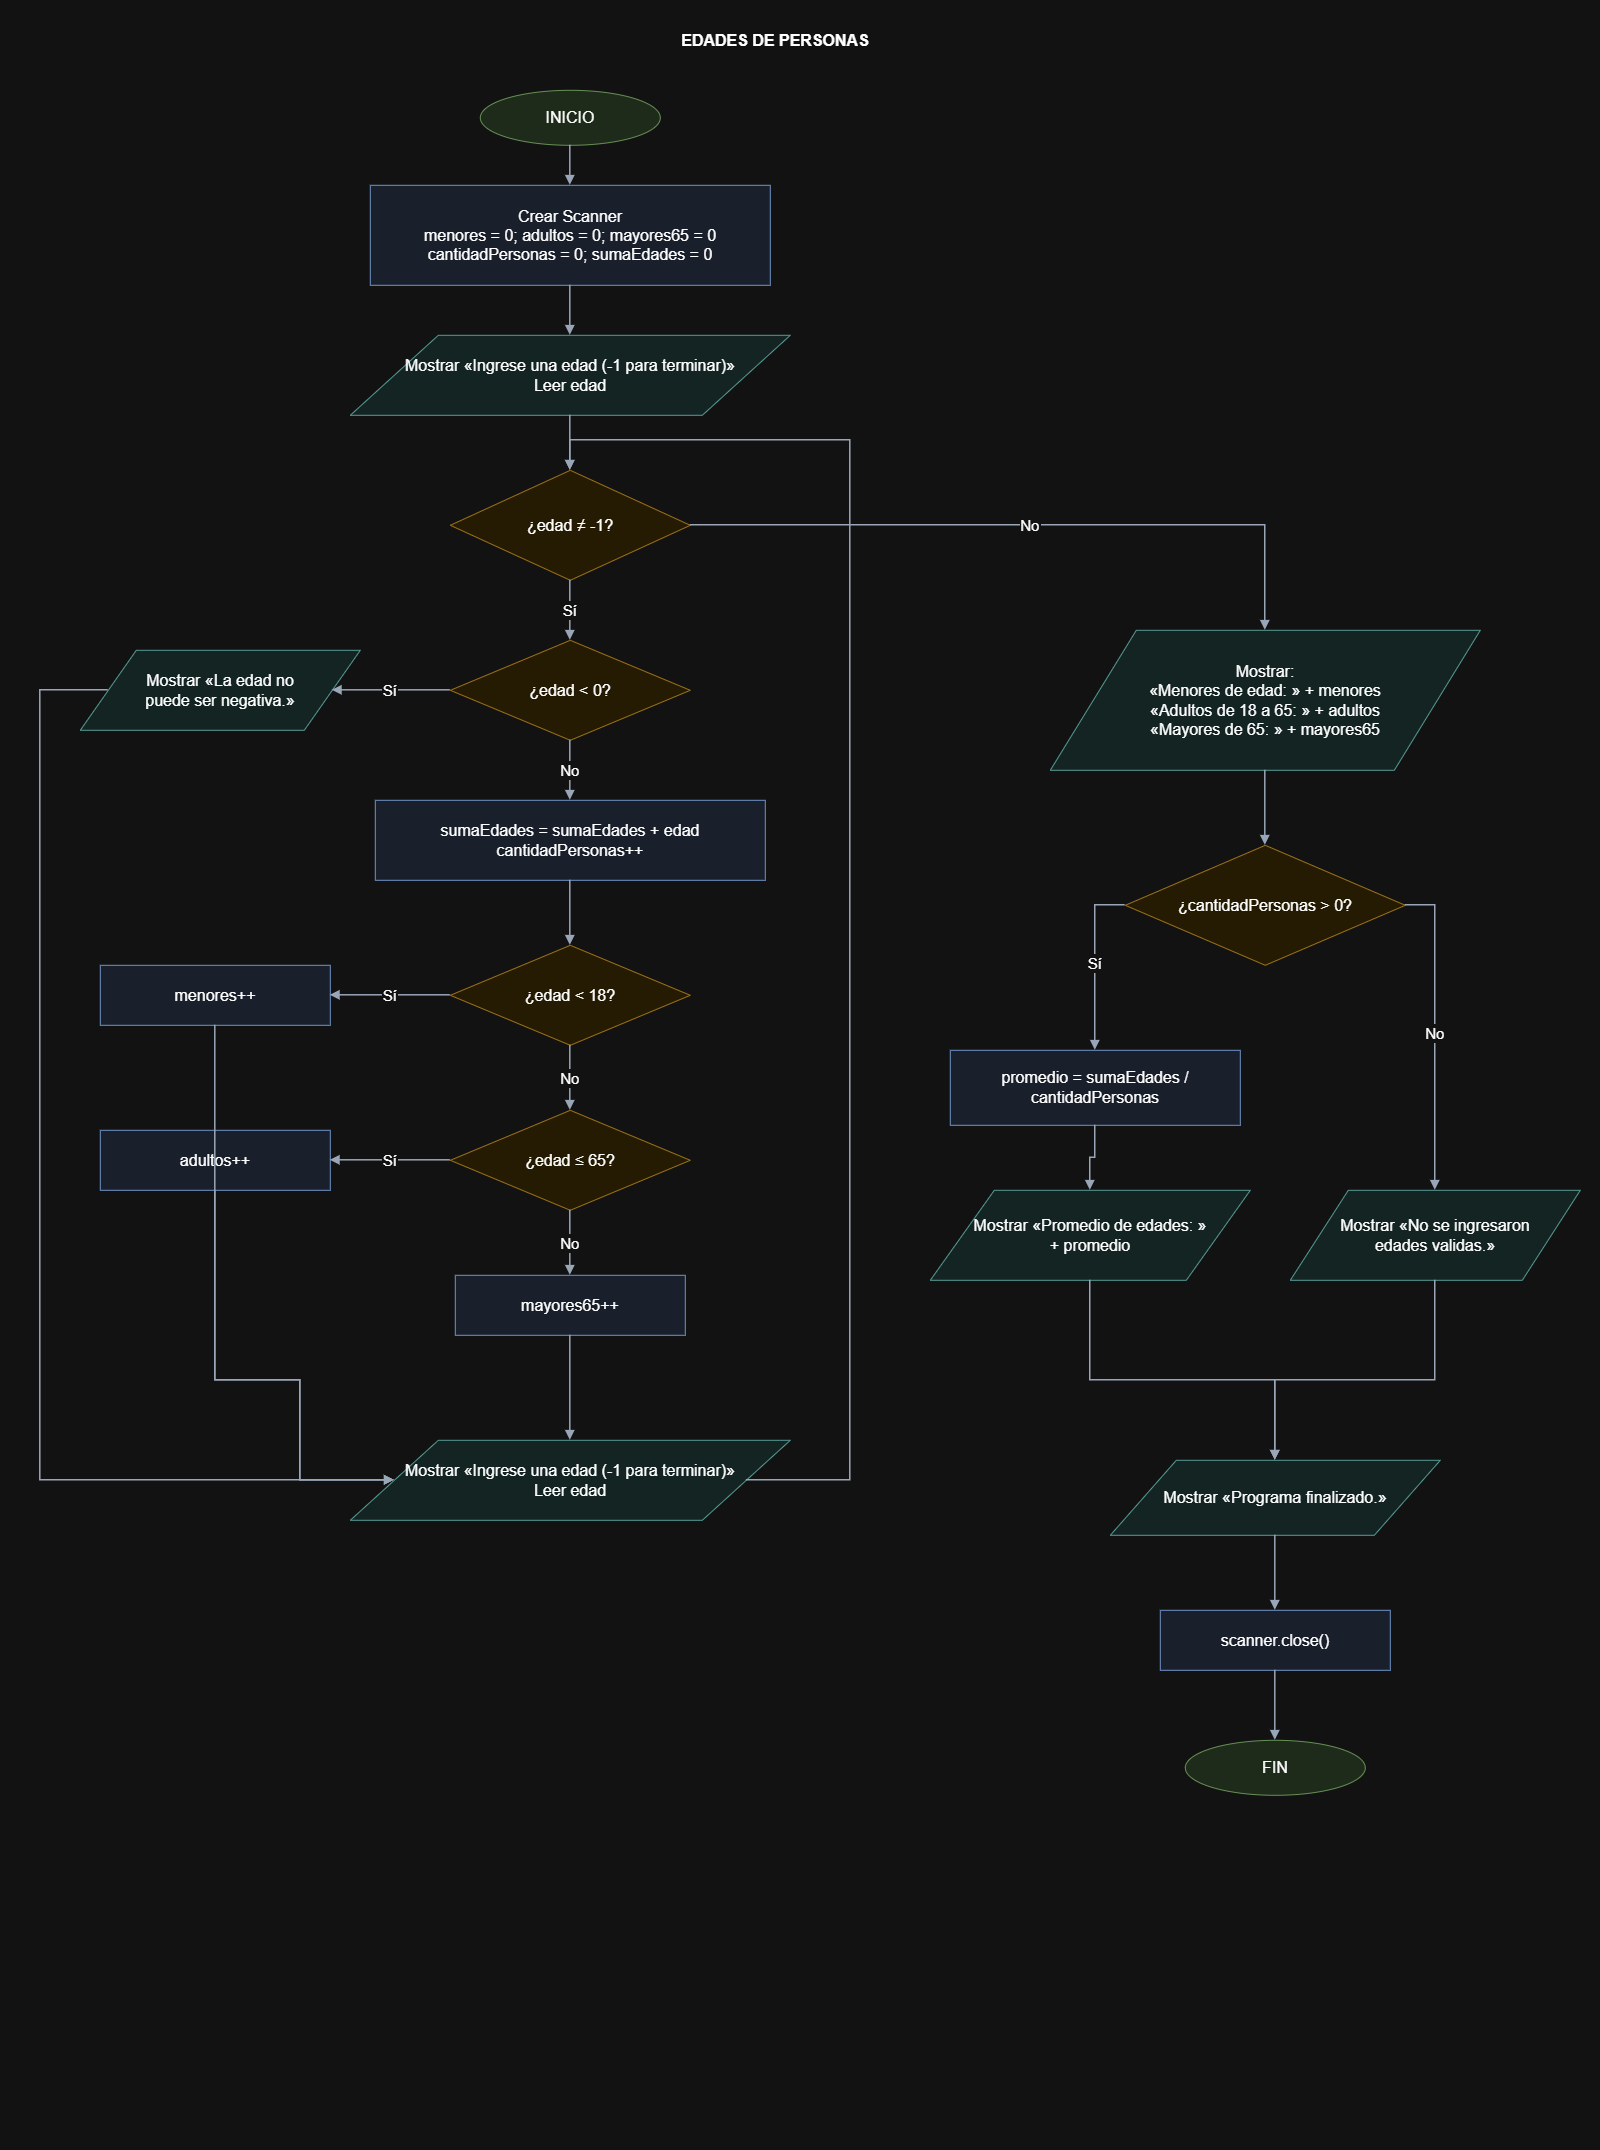

The diagram above was exported from draw.io. Its source (the exported page's mxGraphModel, read from the mxfile embedded in the PNG):
<mxGraphModel dx="2545" dy="1775" grid="1" gridSize="10" guides="1" tooltips="1" connect="1" arrows="1" fold="1" page="1" pageScale="1" pageWidth="1600" pageHeight="2150" math="0" shadow="0">
  <root>
    <mxCell id="0" />
    <mxCell id="1" parent="0" />
    <mxCell id="title" parent="1" style="text;strokeColor=none;fillColor=none;fontStyle=1;whiteSpace=wrap;html=0;fontFamily=Arial;fontSize=16;align=center;verticalAlign=middle;spacing=8;" value="EDADES DE PERSONAS" vertex="1">
      <mxGeometry height="40" width="750" x="400" y="20" as="geometry" />
    </mxCell>
    <mxCell id="start" parent="1" style="ellipse;fillColor=#dcebd7;strokeColor=#5c8c48;whiteSpace=wrap;html=0;fontFamily=Arial;fontSize=16;align=center;verticalAlign=middle;spacing=8;" value="INICIO" vertex="1">
      <mxGeometry height="55" width="180" x="480" y="90" as="geometry" />
    </mxCell>
    <mxCell id="init" parent="1" style="rounded=0;fillColor=#e8f0fe;strokeColor=#4772ad;whiteSpace=wrap;html=0;fontFamily=Arial;fontSize=16;align=center;verticalAlign=middle;spacing=8;" value="Crear Scanner&#10;menores = 0; adultos = 0; mayores65 = 0&#10;cantidadPersonas = 0; sumaEdades = 0" vertex="1">
      <mxGeometry height="100" width="400" x="370" y="185" as="geometry" />
    </mxCell>
    <mxCell id="read" parent="1" style="shape=parallelogram;perimeter=parallelogramPerimeter;fillColor=#e0f2f1;strokeColor=#32847c;whiteSpace=wrap;html=0;fontFamily=Arial;fontSize=16;align=center;verticalAlign=middle;spacing=8;" value="Mostrar «Ingrese una edad (-1 para terminar)»&#10;Leer edad" vertex="1">
      <mxGeometry height="80" width="440" x="350" y="335" as="geometry" />
    </mxCell>
    <mxCell id="loop" parent="1" style="rhombus;fillColor=#fff3d6;strokeColor=#bd8b22;whiteSpace=wrap;html=0;fontFamily=Arial;fontSize=16;align=center;verticalAlign=middle;spacing=8;" value="¿edad ≠ -1?" vertex="1">
      <mxGeometry height="110" width="240" x="450" y="470" as="geometry" />
    </mxCell>
    <mxCell id="invalid" parent="1" style="rhombus;fillColor=#fff3d6;strokeColor=#bd8b22;whiteSpace=wrap;html=0;fontFamily=Arial;fontSize=16;align=center;verticalAlign=middle;spacing=8;" value="¿edad &lt; 0?" vertex="1">
      <mxGeometry height="100" width="240" x="450" y="640" as="geometry" />
    </mxCell>
    <mxCell id="error" parent="1" style="shape=parallelogram;perimeter=parallelogramPerimeter;fillColor=#e0f2f1;strokeColor=#32847c;whiteSpace=wrap;html=0;fontFamily=Arial;fontSize=16;align=center;verticalAlign=middle;spacing=8;" value="Mostrar «La edad no&#10;puede ser negativa.»" vertex="1">
      <mxGeometry height="80" width="280" x="80" y="650" as="geometry" />
    </mxCell>
    <mxCell id="sum" parent="1" style="rounded=0;fillColor=#e8f0fe;strokeColor=#4772ad;whiteSpace=wrap;html=0;fontFamily=Arial;fontSize=16;align=center;verticalAlign=middle;spacing=8;" value="sumaEdades = sumaEdades + edad&#10;cantidadPersonas++" vertex="1">
      <mxGeometry height="80" width="390" x="375" y="800" as="geometry" />
    </mxCell>
    <mxCell id="minor" parent="1" style="rhombus;fillColor=#fff3d6;strokeColor=#bd8b22;whiteSpace=wrap;html=0;fontFamily=Arial;fontSize=16;align=center;verticalAlign=middle;spacing=8;" value="¿edad &lt; 18?" vertex="1">
      <mxGeometry height="100" width="240" x="450" y="945" as="geometry" />
    </mxCell>
    <mxCell id="mininc" parent="1" style="rounded=0;fillColor=#e8f0fe;strokeColor=#4772ad;whiteSpace=wrap;html=0;fontFamily=Arial;fontSize=16;align=center;verticalAlign=middle;spacing=8;" value="menores++" vertex="1">
      <mxGeometry height="60" width="230" x="100" y="965" as="geometry" />
    </mxCell>
    <mxCell id="adult" parent="1" style="rhombus;fillColor=#fff3d6;strokeColor=#bd8b22;whiteSpace=wrap;html=0;fontFamily=Arial;fontSize=16;align=center;verticalAlign=middle;spacing=8;" value="¿edad ≤ 65?" vertex="1">
      <mxGeometry height="100" width="240" x="450" y="1110" as="geometry" />
    </mxCell>
    <mxCell id="adultinc" parent="1" style="rounded=0;fillColor=#e8f0fe;strokeColor=#4772ad;whiteSpace=wrap;html=0;fontFamily=Arial;fontSize=16;align=center;verticalAlign=middle;spacing=8;" value="adultos++" vertex="1">
      <mxGeometry height="60" width="230" x="100" y="1130" as="geometry" />
    </mxCell>
    <mxCell id="oldinc" parent="1" style="rounded=0;fillColor=#e8f0fe;strokeColor=#4772ad;whiteSpace=wrap;html=0;fontFamily=Arial;fontSize=16;align=center;verticalAlign=middle;spacing=8;" value="mayores65++" vertex="1">
      <mxGeometry height="60" width="230" x="455" y="1275" as="geometry" />
    </mxCell>
    <mxCell id="readagain" parent="1" style="shape=parallelogram;perimeter=parallelogramPerimeter;fillColor=#e0f2f1;strokeColor=#32847c;whiteSpace=wrap;html=0;fontFamily=Arial;fontSize=16;align=center;verticalAlign=middle;spacing=8;" value="Mostrar «Ingrese una edad (-1 para terminar)»&#10;Leer edad" vertex="1">
      <mxGeometry height="80" width="440" x="350" y="1440" as="geometry" />
    </mxCell>
    <mxCell id="counts" parent="1" style="shape=parallelogram;perimeter=parallelogramPerimeter;fillColor=#e0f2f1;strokeColor=#32847c;whiteSpace=wrap;html=0;fontFamily=Arial;fontSize=16;align=center;verticalAlign=middle;spacing=8;" value="Mostrar:&#10;«Menores de edad: » + menores&#10;«Adultos de 18 a 65: » + adultos&#10;«Mayores de 65: » + mayores65" vertex="1">
      <mxGeometry height="140" width="430" x="1050" y="630" as="geometry" />
    </mxCell>
    <mxCell id="has" parent="1" style="rhombus;fillColor=#fff3d6;strokeColor=#bd8b22;whiteSpace=wrap;html=0;fontFamily=Arial;fontSize=16;align=center;verticalAlign=middle;spacing=8;" value="¿cantidadPersonas &gt; 0?" vertex="1">
      <mxGeometry height="120" width="280" x="1125" y="845" as="geometry" />
    </mxCell>
    <mxCell id="avg" parent="1" style="rounded=0;fillColor=#e8f0fe;strokeColor=#4772ad;whiteSpace=wrap;html=0;fontFamily=Arial;fontSize=16;align=center;verticalAlign=middle;spacing=8;" value="promedio = sumaEdades /&#10;cantidadPersonas" vertex="1">
      <mxGeometry height="75" width="290" x="950" y="1050" as="geometry" />
    </mxCell>
    <mxCell id="avgout" parent="1" style="shape=parallelogram;perimeter=parallelogramPerimeter;fillColor=#e0f2f1;strokeColor=#32847c;whiteSpace=wrap;html=0;fontFamily=Arial;fontSize=16;align=center;verticalAlign=middle;spacing=8;" value="Mostrar «Promedio de edades: »&#10;+ promedio" vertex="1">
      <mxGeometry height="90" width="320" x="930" y="1190" as="geometry" />
    </mxCell>
    <mxCell id="empty" parent="1" style="shape=parallelogram;perimeter=parallelogramPerimeter;fillColor=#e0f2f1;strokeColor=#32847c;whiteSpace=wrap;html=0;fontFamily=Arial;fontSize=16;align=center;verticalAlign=middle;spacing=8;" value="Mostrar «No se ingresaron&#10;edades validas.»" vertex="1">
      <mxGeometry height="90" width="290" x="1290" y="1190" as="geometry" />
    </mxCell>
    <mxCell id="finished" parent="1" style="shape=parallelogram;perimeter=parallelogramPerimeter;fillColor=#e0f2f1;strokeColor=#32847c;whiteSpace=wrap;html=0;fontFamily=Arial;fontSize=16;align=center;verticalAlign=middle;spacing=8;" value="Mostrar «Programa finalizado.»" vertex="1">
      <mxGeometry height="75" width="330" x="1110" y="1460" as="geometry" />
    </mxCell>
    <mxCell id="close" parent="1" style="rounded=0;fillColor=#e8f0fe;strokeColor=#4772ad;whiteSpace=wrap;html=0;fontFamily=Arial;fontSize=16;align=center;verticalAlign=middle;spacing=8;" value="scanner.close()" vertex="1">
      <mxGeometry height="60" width="230" x="1160" y="1610" as="geometry" />
    </mxCell>
    <mxCell id="end" parent="1" style="ellipse;fillColor=#dcebd7;strokeColor=#5c8c48;whiteSpace=wrap;html=0;fontFamily=Arial;fontSize=16;align=center;verticalAlign=middle;spacing=8;" value="FIN" vertex="1">
      <mxGeometry height="55" width="180" x="1185" y="1740" as="geometry" />
    </mxCell>
    <mxCell id="e24" edge="1" parent="1" source="start" style="edgeStyle=orthogonalEdgeStyle;rounded=0;html=0;endArrow=block;endFill=1;strokeColor=#46566b;strokeWidth=1.5;fontFamily=Arial;fontSize=15;labelBackgroundColor=#ffffff;exitX=0.5;exitY=1;exitDx=0;exitDy=0;entryX=0.5;entryY=0;entryDx=0;entryDy=0;" target="init" value="">
      <mxGeometry relative="1" as="geometry" />
    </mxCell>
    <mxCell id="e25" edge="1" parent="1" source="init" style="edgeStyle=orthogonalEdgeStyle;rounded=0;html=0;endArrow=block;endFill=1;strokeColor=#46566b;strokeWidth=1.5;fontFamily=Arial;fontSize=15;labelBackgroundColor=#ffffff;exitX=0.5;exitY=1;exitDx=0;exitDy=0;entryX=0.5;entryY=0;entryDx=0;entryDy=0;" target="read" value="">
      <mxGeometry relative="1" as="geometry" />
    </mxCell>
    <mxCell id="e26" edge="1" parent="1" source="read" style="edgeStyle=orthogonalEdgeStyle;rounded=0;html=0;endArrow=block;endFill=1;strokeColor=#46566b;strokeWidth=1.5;fontFamily=Arial;fontSize=15;labelBackgroundColor=#ffffff;exitX=0.5;exitY=1;exitDx=0;exitDy=0;entryX=0.5;entryY=0;entryDx=0;entryDy=0;" target="loop" value="">
      <mxGeometry relative="1" as="geometry" />
    </mxCell>
    <mxCell id="e27" edge="1" parent="1" source="sum" style="edgeStyle=orthogonalEdgeStyle;rounded=0;html=0;endArrow=block;endFill=1;strokeColor=#46566b;strokeWidth=1.5;fontFamily=Arial;fontSize=15;labelBackgroundColor=#ffffff;exitX=0.5;exitY=1;exitDx=0;exitDy=0;entryX=0.5;entryY=0;entryDx=0;entryDy=0;" target="minor" value="">
      <mxGeometry relative="1" as="geometry" />
    </mxCell>
    <mxCell id="e28" edge="1" parent="1" source="oldinc" style="edgeStyle=orthogonalEdgeStyle;rounded=0;html=0;endArrow=block;endFill=1;strokeColor=#46566b;strokeWidth=1.5;fontFamily=Arial;fontSize=15;labelBackgroundColor=#ffffff;exitX=0.5;exitY=1;exitDx=0;exitDy=0;entryX=0.5;entryY=0;entryDx=0;entryDy=0;" target="readagain" value="">
      <mxGeometry relative="1" as="geometry" />
    </mxCell>
    <mxCell id="e29" edge="1" parent="1" source="counts" style="edgeStyle=orthogonalEdgeStyle;rounded=0;html=0;endArrow=block;endFill=1;strokeColor=#46566b;strokeWidth=1.5;fontFamily=Arial;fontSize=15;labelBackgroundColor=#ffffff;exitX=0.5;exitY=1;exitDx=0;exitDy=0;entryX=0.5;entryY=0;entryDx=0;entryDy=0;" target="has" value="">
      <mxGeometry relative="1" as="geometry" />
    </mxCell>
    <mxCell id="e30" edge="1" parent="1" source="avg" style="edgeStyle=orthogonalEdgeStyle;rounded=0;html=0;endArrow=block;endFill=1;strokeColor=#46566b;strokeWidth=1.5;fontFamily=Arial;fontSize=15;labelBackgroundColor=#ffffff;exitX=0.5;exitY=1;exitDx=0;exitDy=0;entryX=0.5;entryY=0;entryDx=0;entryDy=0;" target="avgout" value="">
      <mxGeometry relative="1" as="geometry" />
    </mxCell>
    <mxCell id="e31" edge="1" parent="1" source="finished" style="edgeStyle=orthogonalEdgeStyle;rounded=0;html=0;endArrow=block;endFill=1;strokeColor=#46566b;strokeWidth=1.5;fontFamily=Arial;fontSize=15;labelBackgroundColor=#ffffff;exitX=0.5;exitY=1;exitDx=0;exitDy=0;entryX=0.5;entryY=0;entryDx=0;entryDy=0;" target="close" value="">
      <mxGeometry relative="1" as="geometry" />
    </mxCell>
    <mxCell id="e32" edge="1" parent="1" source="close" style="edgeStyle=orthogonalEdgeStyle;rounded=0;html=0;endArrow=block;endFill=1;strokeColor=#46566b;strokeWidth=1.5;fontFamily=Arial;fontSize=15;labelBackgroundColor=#ffffff;exitX=0.5;exitY=1;exitDx=0;exitDy=0;entryX=0.5;entryY=0;entryDx=0;entryDy=0;" target="end" value="">
      <mxGeometry relative="1" as="geometry" />
    </mxCell>
    <mxCell id="e33" edge="1" parent="1" source="loop" style="edgeStyle=orthogonalEdgeStyle;rounded=0;html=0;endArrow=block;endFill=1;strokeColor=#46566b;strokeWidth=1.5;fontFamily=Arial;fontSize=15;labelBackgroundColor=#ffffff;exitX=0.5;exitY=1;exitDx=0;exitDy=0;entryX=0.5;entryY=0;entryDx=0;entryDy=0;" target="invalid" value="Sí">
      <mxGeometry relative="1" as="geometry" />
    </mxCell>
    <mxCell id="e34" edge="1" parent="1" source="loop" style="edgeStyle=orthogonalEdgeStyle;rounded=0;html=0;endArrow=block;endFill=1;strokeColor=#46566b;strokeWidth=1.5;fontFamily=Arial;fontSize=15;labelBackgroundColor=#ffffff;exitX=1;exitY=0.5;exitDx=0;exitDy=0;entryX=0.5;entryY=0;entryDx=0;entryDy=0;" target="counts" value="No">
      <mxGeometry relative="1" as="geometry">
        <Array as="points">
          <mxPoint x="1265" y="525" />
        </Array>
      </mxGeometry>
    </mxCell>
    <mxCell id="e35" edge="1" parent="1" source="invalid" style="edgeStyle=orthogonalEdgeStyle;rounded=0;html=0;endArrow=block;endFill=1;strokeColor=#46566b;strokeWidth=1.5;fontFamily=Arial;fontSize=15;labelBackgroundColor=#ffffff;exitX=0;exitY=0.5;exitDx=0;exitDy=0;entryX=1;entryY=0.5;entryDx=0;entryDy=0;" target="error" value="Sí">
      <mxGeometry relative="1" as="geometry" />
    </mxCell>
    <mxCell id="e36" edge="1" parent="1" source="invalid" style="edgeStyle=orthogonalEdgeStyle;rounded=0;html=0;endArrow=block;endFill=1;strokeColor=#46566b;strokeWidth=1.5;fontFamily=Arial;fontSize=15;labelBackgroundColor=#ffffff;exitX=0.5;exitY=1;exitDx=0;exitDy=0;entryX=0.5;entryY=0;entryDx=0;entryDy=0;" target="sum" value="No">
      <mxGeometry relative="1" as="geometry" />
    </mxCell>
    <mxCell id="e37" edge="1" parent="1" source="error" style="edgeStyle=orthogonalEdgeStyle;rounded=0;html=0;endArrow=block;endFill=1;strokeColor=#46566b;strokeWidth=1.5;fontFamily=Arial;fontSize=15;labelBackgroundColor=#ffffff;exitX=0;exitY=0.5;exitDx=0;exitDy=0;entryX=0;entryY=0.5;entryDx=0;entryDy=0;" target="readagain" value="">
      <mxGeometry relative="1" as="geometry">
        <Array as="points">
          <mxPoint x="40" y="690" />
          <mxPoint x="40" y="1480" />
        </Array>
      </mxGeometry>
    </mxCell>
    <mxCell id="e38" edge="1" parent="1" source="minor" style="edgeStyle=orthogonalEdgeStyle;rounded=0;html=0;endArrow=block;endFill=1;strokeColor=#46566b;strokeWidth=1.5;fontFamily=Arial;fontSize=15;labelBackgroundColor=#ffffff;exitX=0;exitY=0.5;exitDx=0;exitDy=0;entryX=1;entryY=0.5;entryDx=0;entryDy=0;" target="mininc" value="Sí">
      <mxGeometry relative="1" as="geometry" />
    </mxCell>
    <mxCell id="e39" edge="1" parent="1" source="minor" style="edgeStyle=orthogonalEdgeStyle;rounded=0;html=0;endArrow=block;endFill=1;strokeColor=#46566b;strokeWidth=1.5;fontFamily=Arial;fontSize=15;labelBackgroundColor=#ffffff;exitX=0.5;exitY=1;exitDx=0;exitDy=0;entryX=0.5;entryY=0;entryDx=0;entryDy=0;" target="adult" value="No">
      <mxGeometry relative="1" as="geometry" />
    </mxCell>
    <mxCell id="e40" edge="1" parent="1" source="mininc" style="edgeStyle=orthogonalEdgeStyle;rounded=0;html=0;endArrow=block;endFill=1;strokeColor=#46566b;strokeWidth=1.5;fontFamily=Arial;fontSize=15;labelBackgroundColor=#ffffff;exitX=0.5;exitY=1;exitDx=0;exitDy=0;entryX=0;entryY=0.5;entryDx=0;entryDy=0;" target="readagain" value="">
      <mxGeometry relative="1" as="geometry">
        <Array as="points">
          <mxPoint x="215" y="1380" />
          <mxPoint x="300" y="1380" />
          <mxPoint x="300" y="1480" />
        </Array>
      </mxGeometry>
    </mxCell>
    <mxCell id="e41" edge="1" parent="1" source="adult" style="edgeStyle=orthogonalEdgeStyle;rounded=0;html=0;endArrow=block;endFill=1;strokeColor=#46566b;strokeWidth=1.5;fontFamily=Arial;fontSize=15;labelBackgroundColor=#ffffff;exitX=0;exitY=0.5;exitDx=0;exitDy=0;entryX=1;entryY=0.5;entryDx=0;entryDy=0;" target="adultinc" value="Sí">
      <mxGeometry relative="1" as="geometry" />
    </mxCell>
    <mxCell id="e42" edge="1" parent="1" source="adult" style="edgeStyle=orthogonalEdgeStyle;rounded=0;html=0;endArrow=block;endFill=1;strokeColor=#46566b;strokeWidth=1.5;fontFamily=Arial;fontSize=15;labelBackgroundColor=#ffffff;exitX=0.5;exitY=1;exitDx=0;exitDy=0;entryX=0.5;entryY=0;entryDx=0;entryDy=0;" target="oldinc" value="No">
      <mxGeometry relative="1" as="geometry" />
    </mxCell>
    <mxCell id="e43" edge="1" parent="1" source="adultinc" style="edgeStyle=orthogonalEdgeStyle;rounded=0;html=0;endArrow=block;endFill=1;strokeColor=#46566b;strokeWidth=1.5;fontFamily=Arial;fontSize=15;labelBackgroundColor=#ffffff;exitX=0.5;exitY=1;exitDx=0;exitDy=0;entryX=0;entryY=0.5;entryDx=0;entryDy=0;" target="readagain" value="">
      <mxGeometry relative="1" as="geometry">
        <Array as="points">
          <mxPoint x="215" y="1380" />
          <mxPoint x="300" y="1380" />
          <mxPoint x="300" y="1480" />
        </Array>
      </mxGeometry>
    </mxCell>
    <mxCell id="e44" edge="1" parent="1" source="readagain" style="edgeStyle=orthogonalEdgeStyle;rounded=0;html=0;endArrow=block;endFill=1;strokeColor=#46566b;strokeWidth=1.5;fontFamily=Arial;fontSize=15;labelBackgroundColor=#ffffff;exitX=1;exitY=0.5;exitDx=0;exitDy=0;entryX=0.5;entryY=0;entryDx=0;entryDy=0;" target="loop" value="">
      <mxGeometry relative="1" as="geometry">
        <Array as="points">
          <mxPoint x="850" y="1480" />
          <mxPoint x="850" y="440" />
          <mxPoint x="570" y="440" />
        </Array>
      </mxGeometry>
    </mxCell>
    <mxCell id="e45" edge="1" parent="1" source="has" style="edgeStyle=orthogonalEdgeStyle;rounded=0;html=0;endArrow=block;endFill=1;strokeColor=#46566b;strokeWidth=1.5;fontFamily=Arial;fontSize=15;labelBackgroundColor=#ffffff;exitX=0;exitY=0.5;exitDx=0;exitDy=0;entryX=0.5;entryY=0;entryDx=0;entryDy=0;" target="avg" value="Sí">
      <mxGeometry relative="1" as="geometry">
        <Array as="points">
          <mxPoint x="1095" y="905" />
        </Array>
      </mxGeometry>
    </mxCell>
    <mxCell id="e46" edge="1" parent="1" source="has" style="edgeStyle=orthogonalEdgeStyle;rounded=0;html=0;endArrow=block;endFill=1;strokeColor=#46566b;strokeWidth=1.5;fontFamily=Arial;fontSize=15;labelBackgroundColor=#ffffff;exitX=1;exitY=0.5;exitDx=0;exitDy=0;entryX=0.5;entryY=0;entryDx=0;entryDy=0;" target="empty" value="No">
      <mxGeometry relative="1" as="geometry">
        <Array as="points">
          <mxPoint x="1435" y="905" />
        </Array>
      </mxGeometry>
    </mxCell>
    <mxCell id="e47" edge="1" parent="1" source="avgout" style="edgeStyle=orthogonalEdgeStyle;rounded=0;html=0;endArrow=block;endFill=1;strokeColor=#46566b;strokeWidth=1.5;fontFamily=Arial;fontSize=15;labelBackgroundColor=#ffffff;exitX=0.5;exitY=1;exitDx=0;exitDy=0;entryX=0.5;entryY=0;entryDx=0;entryDy=0;" target="finished" value="">
      <mxGeometry relative="1" as="geometry">
        <Array as="points">
          <mxPoint x="1090" y="1380" />
          <mxPoint x="1275" y="1380" />
        </Array>
      </mxGeometry>
    </mxCell>
    <mxCell id="e48" edge="1" parent="1" source="empty" style="edgeStyle=orthogonalEdgeStyle;rounded=0;html=0;endArrow=block;endFill=1;strokeColor=#46566b;strokeWidth=1.5;fontFamily=Arial;fontSize=15;labelBackgroundColor=#ffffff;exitX=0.5;exitY=1;exitDx=0;exitDy=0;entryX=0.5;entryY=0;entryDx=0;entryDy=0;" target="finished" value="">
      <mxGeometry relative="1" as="geometry">
        <Array as="points">
          <mxPoint x="1435" y="1380" />
          <mxPoint x="1275" y="1380" />
        </Array>
      </mxGeometry>
    </mxCell>
  </root>
</mxGraphModel>